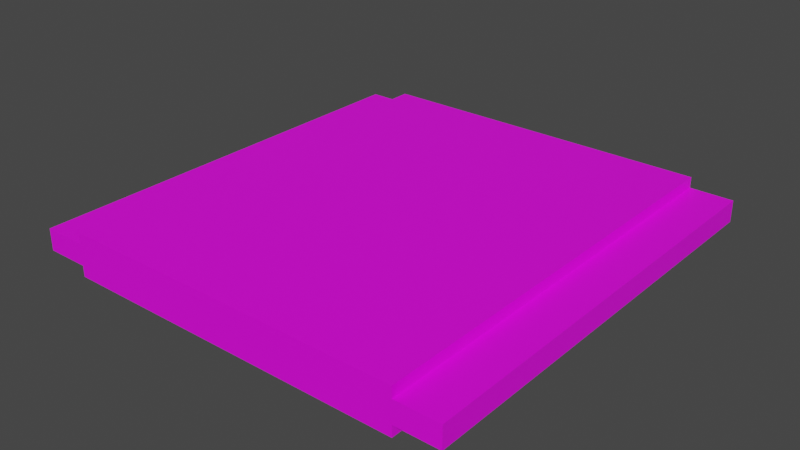 # Source: roadSingle.blend  (saved by Blender 3.4.6; exported with 4.5.12 LTS)
import bpy
from mathutils import Matrix  # noqa: F401  (used for matrix-valued properties, if any)

bpy.ops.wm.read_factory_settings(use_empty=True)
scene = bpy.context.scene
scene.name = 'Scene'

# ---- collections
col_single = bpy.data.collections.new('single'); scene.collection.children.link(col_single)

# ---- images (referenced by path relative to the original .blend; pixels are not part of the script)
import os
ASSET_DIR = os.environ.get("B2B_ASSET_DIR", "")  # directory of the original .blend (textures are referenced by path, not embedded)
HERE = os.path.dirname(os.path.abspath(__file__))  # packed textures are extracted next to this script under _unpacked/

def load_image(name, relpath, width, height, colorspace="sRGB"):
    """Load a texture the original file referenced (path relative to the .blend, or extracted next to this script)."""
    p = next((c for c in (os.path.join(HERE, relpath), os.path.join(ASSET_DIR, relpath)) if relpath and os.path.exists(c)), "")
    if p:
        img = bpy.data.images.load(p, check_existing=True)
        img.name = name
    else:  # same state as the original file: an image datablock whose file is absent (Cycles renders it pink)
        img = bpy.data.images.new(name, width, height)
        img.source = "FILE"
        img.filepath = "//" + (relpath or name)
    img.colorspace_settings.name = colorspace
    return img
img_roadmap_jpg = load_image('roadMap.jpg', 'roadMap.jpg', 1024, 1024, 'sRGB')

# ---- materials (node trees are filled in below, after node groups)
mat_material_001 = bpy.data.materials.new('Material.001')
mat_material_001.alpha_threshold = 0.0
mat_material_001.use_transparent_shadow = False
mat_material_001.roughness = 0.5
mat_material_001.line_color = (0.0, 0.0, 0.0, 1.0)

# ---- material node trees
mat_material_001.use_nodes = True; mat_material_001.node_tree.nodes.clear()
_N = mat_material_001.node_tree.nodes; _L = mat_material_001.node_tree.links
n0 = _N.new('ShaderNodeOutputMaterial'); n0.name = 'Material Output'; n0.location = (300, 300)
n1 = _N.new('ShaderNodeTexImage'); n1.name = 'Image Texture'; n1.location = (-330, 299)
n1.image = img_roadmap_jpg
n2 = _N.new('ShaderNodeBsdfPrincipled'); n2.name = 'Principled BSDF'; n2.location = (10, 300)
n2.distribution = 'GGX'
n2.subsurface_method = 'RANDOM_WALK_SKIN'
n2.inputs[3].default_value = 1.45
n2.inputs[27].default_value = (0.0, 0.0, 0.0, 1.0)
n2.inputs[28].default_value = 1.0
_L.new(n2.outputs[0], n0.inputs[0])
_L.new(n1.outputs[0], n2.inputs[0])
n0.is_active_output = True

# ---- world
world_world = bpy.data.worlds.new('World'); scene.world = world_world
world_world.use_nodes = True; world_world.node_tree.nodes.clear()
_N = world_world.node_tree.nodes; _L = world_world.node_tree.links
n0 = _N.new('ShaderNodeOutputWorld'); n0.name = 'World Output'; n0.location = (300, 300)
n1 = _N.new('ShaderNodeBackground'); n1.name = 'Background'; n1.location = (10, 300)
n1.inputs[0].default_value = (0.05088, 0.05088, 0.05088, 1.0)
_L.new(n1.outputs[0], n0.inputs[0])
n0.is_active_output = True
world_world.color = (0.05088, 0.05088, 0.05088)
world_world.use_sun_shadow = False
world_world.sun_shadow_jitter_overblur = 0.0

# ---- meshes
me_cube_002 = bpy.data.meshes.new('Cube.002')
me_cube_002.from_pydata([(-1.0, 1.0, 1.0), (-1.0, 1.0, -1.0), (1.0, 1.0, 1.0), (1.0, 1.0, -1.0), (-1.0, -1.0, 1.0), (-1.0, -1.0, -1.0), (1.0, -1.0, 1.0), (1.0, -1.0, -1.0)], [], [(0, 4, 6, 2), (3, 2, 6, 7), (7, 6, 4, 5), (5, 1, 3, 7), (1, 0, 2, 3), (5, 4, 0, 1)])
_uv = me_cube_002.uv_layers.new(name='UVMap')
_uv.uv.foreach_set('vector', [0.3276, 0.5536, 0.3441, 0.5536, 0.3441, 0.57, 0.3276, 0.57, 0.3112, 0.57, 0.3276, 0.57, 0.3276, 0.5864, 0.3112, 0.5864, 0.3112, 0.5207, 0.3276, 0.5207, 0.3276, 0.5372, 0.3112, 0.5372, 0.2948, 0.5536, 0.3112, 0.5536, 0.3112, 0.57, 0.2948, 0.57, 0.3112, 0.5536, 0.3276, 0.5536, 0.3276, 0.57, 0.3112, 0.57, 0.3112, 0.5372, 0.3276, 0.5372, 0.3276, 0.5536, 0.3112, 0.5536])
me_cube_002.materials.append(mat_material_001)
me_cube_002.use_mirror_vertex_groups = False
me_cube_002.update()
me_cube_003 = bpy.data.meshes.new('Cube.003')
me_cube_003.from_pydata([(-0.8, 1.25, 1.0), (-0.8, 1.25, -1.0), (0.8, 1.25, 1.0), (0.8, 1.25, -1.0), (-0.8, -1.25, 1.0), (-0.8, -1.25, -1.0), (0.8, -1.25, 1.0), (0.8, -1.25, -1.0)], [], [(0, 4, 6, 2), (3, 2, 6, 7), (7, 6, 4, 5), (5, 1, 3, 7), (1, 0, 2, 3), (5, 4, 0, 1)])
_uv = me_cube_003.uv_layers.new(name='UVMap')
_uv.uv.foreach_set('vector', [0.01482, 0.8778, 0.01482, 0.9962, 0.1095, 0.9962, 0.1095, 0.8778, 0.1095, 0.8778, 0.1095, 0.8778, 0.1095, 0.9962, 0.1095, 0.9962, 0.1095, 0.9962, 0.1095, 0.9962, 0.01482, 0.9962, 0.01482, 0.9962, 0.01482, 0.9962, 0.01482, 0.8778, 0.1095, 0.8778, 0.1095, 0.9962, 0.01482, 0.8778, 0.01482, 0.8778, 0.1095, 0.8778, 0.1095, 0.8778, 0.01482, 0.9962, 0.01482, 0.9962, 0.01482, 0.8778, 0.01482, 0.8778])
me_cube_003.materials.append(mat_material_001)
me_cube_003.use_mirror_vertex_groups = False
me_cube_003.update()
me_cube_001 = bpy.data.meshes.new('Cube.001')
me_cube_001.from_pydata([(-0.8, 1.25, 1.0), (-0.8, 1.25, -1.0), (0.8, 1.25, 1.0), (0.8, 1.25, -1.0), (-0.8, -1.25, 1.0), (-0.8, -1.25, -1.0), (0.8, -1.25, 1.0), (0.8, -1.25, -1.0)], [], [(0, 4, 6, 2), (3, 2, 6, 7), (7, 6, 4, 5), (5, 1, 3, 7), (1, 0, 2, 3), (5, 4, 0, 1)])
_uv = me_cube_001.uv_layers.new(name='UVMap')
_uv.uv.foreach_set('vector', [0.01446, 0.998, 0.01446, 0.8767, 0.1115, 0.8767, 0.1115, 0.998, 0.1115, 0.998, 0.1115, 0.998, 0.1115, 0.8767, 0.1115, 0.8767, 0.1115, 0.8767, 0.1115, 0.8767, 0.01446, 0.8767, 0.01446, 0.8767, 0.01446, 0.8767, 0.01446, 0.998, 0.1115, 0.998, 0.1115, 0.8767, 0.01446, 0.998, 0.01446, 0.998, 0.1115, 0.998, 0.1115, 0.998, 0.01446, 0.8767, 0.01446, 0.8767, 0.01446, 0.998, 0.01446, 0.998])
me_cube_001.materials.append(mat_material_001)
me_cube_001.use_mirror_vertex_groups = False
me_cube_001.update()

# ---- objects
ob_cube_001 = bpy.data.objects.new('Cube.001', me_cube_002)
ob_cube = bpy.data.objects.new('Cube', me_cube_003)
ob_cube_002 = bpy.data.objects.new('Cube.002', me_cube_001)

# ---- transforms, parenting, visibility, modifiers, constraints
ob_cube_001.location = (0.0, 0.0, 0.0)
ob_cube_001.scale = (5.0, 5.0, 0.25)
ob_cube_001.lock_rotations_4d = False
ob_cube_001.empty_display_type = 'ARROWS'
ob_cube_001.lineart.crease_threshold = 0.0
ob_cube.location = (0.0, 0.0, -0.375)
ob_cube.scale = (5.0, 4.0, 0.125)
ob_cube.lock_rotations_4d = False
ob_cube.empty_display_type = 'ARROWS'
ob_cube.lineart.crease_threshold = 0.0
ob_cube_002.location = (0.0, 0.0, 0.375)
ob_cube_002.scale = (5.0, 4.0, 0.125)
ob_cube_002.lock_rotations_4d = False
ob_cube_002.empty_display_type = 'ARROWS'
ob_cube_002.lineart.crease_threshold = 0.0

# ---- collection membership
col_single.objects.link(ob_cube_001)
col_single.objects.link(ob_cube)
col_single.objects.link(ob_cube_002)

# ---- scene / render settings (as saved in the file)
scene.frame_start = 1; scene.frame_end = 250; scene.frame_set(45)
scene.render.engine = 'BLENDER_EEVEE_NEXT'
scene.cycles.sampling_pattern = 'TABULATED_SOBOL'
scene.cycles.use_light_tree = False
scene.view_settings.view_transform = 'Filmic'
bpy.context.view_layer.update()

# ---- added for rendering (the .blend has no active camera and no usable light): camera, sun
cam_auto = bpy.data.cameras.new('AutoCamera')
cam_auto.lens = 50.0
cam_auto.sensor_width = 36.0
cam_auto.clip_end = 1000.0
ob_auto_camera = bpy.data.objects.new('AutoCamera', cam_auto)
scene.collection.objects.link(ob_auto_camera)
ob_auto_camera.location = (13.1173, -15.7408, 10.4939)
ob_auto_camera.rotation_euler = (1.09748, -7.21219e-08, 0.694738)
scene.camera = ob_auto_camera
light_auto_sun = bpy.data.lights.new('AutoSun', 'SUN')
light_auto_sun.energy = 3.0
light_auto_sun.angle = 0.0523599
ob_auto_sun = bpy.data.objects.new('AutoSun', light_auto_sun)
scene.collection.objects.link(ob_auto_sun)
ob_auto_sun.rotation_euler = (0.872665, 0.174533, 0.523599)
bpy.context.view_layer.update()
